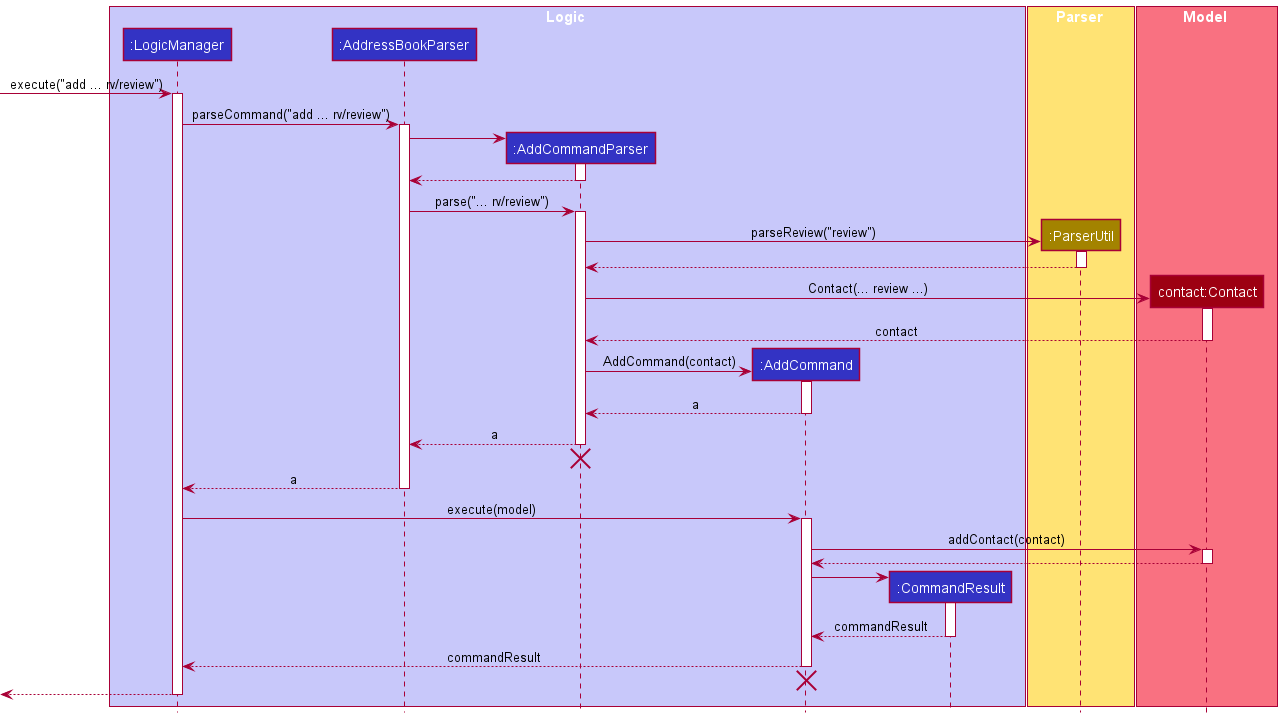

The diagram above was rendered by PlantUML. Its source (embedded in the PNG):
@startuml
!include style.puml
'https://plantuml.com/sequence-diagram

box Logic LOGIC_COLOR_T1

participant ":LogicManager" as LogicManager LOGIC_COLOR
participant ":AddressBookParser" as AddressBookParser LOGIC_COLOR
participant ":AddCommandParser" as AddCommandParser LOGIC_COLOR
participant ":AddCommand" as AddCommand LOGIC_COLOR
participant ":CommandResult" as CommandResult LOGIC_COLOR

end box

box Parser STORAGE_COLOR_T1

participant ":ParserUtil" as ParserUtil STORAGE_COLOR
end box

box Model MODEL_COLOR_T1

participant "contact:Contact" as Contact MODEL_COLOR
end box


[-> LogicManager : execute("add ... rv/review")
activate LogicManager

LogicManager -> AddressBookParser : parseCommand("add ... rv/review")
activate AddressBookParser

create AddCommandParser
AddressBookParser -> AddCommandParser
activate AddCommandParser

AddCommandParser --> AddressBookParser
deactivate AddCommandParser

AddressBookParser -> AddCommandParser : parse("... rv/review")
activate AddCommandParser

create ParserUtil
AddCommandParser -> ParserUtil : parseReview("review")
activate ParserUtil

ParserUtil --> AddCommandParser
deactivate ParserUtil

create Contact
AddCommandParser -> Contact : Contact(... review ...)
activate Contact

Contact --> AddCommandParser : contact
deactivate Contact

create AddCommand
AddCommandParser -> AddCommand : AddCommand(contact)
activate AddCommand

AddCommand --> AddCommandParser:a
deactivate AddCommand

AddCommandParser --> AddressBookParser:a
deactivate AddCommandParser
'Hidden arrow to position the destroy marker below the end of the activation bar.
AddCommandParser -[hidden]-> AddressBookParser
destroy AddCommandParser

AddressBookParser --> LogicManager:a
deactivate AddressBookParser

LogicManager -> AddCommand : execute(model)
activate AddCommand

AddCommand -> Contact : addContact(contact)
activate Contact

Contact --> AddCommand
deactivate Contact

create CommandResult
AddCommand -> CommandResult
activate CommandResult

CommandResult --> AddCommand : commandResult
deactivate CommandResult

AddCommand --> LogicManager : commandResult
deactivate AddCommand
'Hidden arrow to position the destroy marker below the end of the activation bar.
AddCommand -[hidden]-> LogicManager
destroy AddCommand

[<--LogicManager
deactivate LogicManager

@enduml